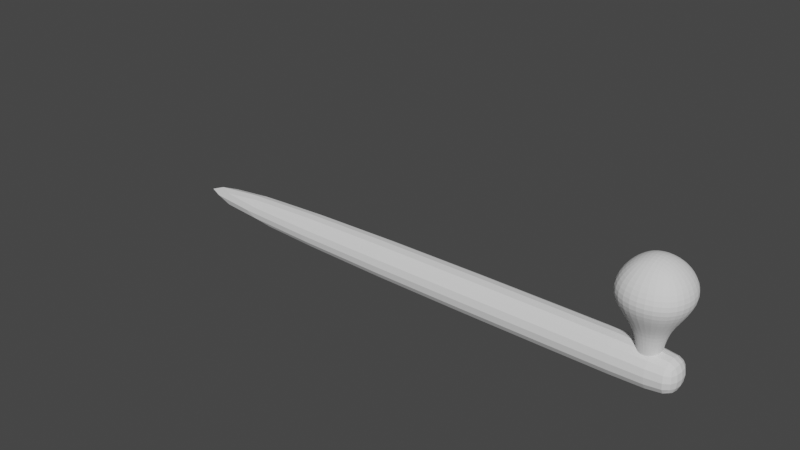 # Source: spotlight.blend  (saved by Blender 2.80.75; exported with 4.5.12 LTS)
import bpy
from mathutils import Matrix  # noqa: F401  (used for matrix-valued properties, if any)

bpy.ops.wm.read_factory_settings(use_empty=True)
scene = bpy.context.scene
scene.name = 'Scene'

# ---- collections
col_collection = bpy.data.collections.new('Collection'); scene.collection.children.link(col_collection)

# ---- world
world_world = bpy.data.worlds.new('World'); scene.world = world_world
world_world.use_nodes = True; world_world.node_tree.nodes.clear()
_N = world_world.node_tree.nodes; _L = world_world.node_tree.links
n0 = _N.new('ShaderNodeOutputWorld'); n0.name = 'World Output'; n0.location = (300, 300)
n1 = _N.new('ShaderNodeBackground'); n1.name = 'Background'; n1.location = (10, 300)
n1.inputs[0].default_value = (0.05088, 0.05088, 0.05088, 1.0)
_L.new(n1.outputs[0], n0.inputs[0])
n0.is_active_output = True
world_world.color = (0.05088, 0.05088, 0.05088)
world_world.use_sun_shadow = False
world_world.sun_shadow_jitter_overblur = 0.0

# ---- meshes
me_cube_001 = bpy.data.meshes.new('Cube.001')
me_cube_001.from_pydata([(-0.2813, -0.2813, 0.5148), (-0.2813, 0.2813, 0.5148), (0.2813, -0.2813, 0.5148), (0.2813, 0.2813, 0.5148), (-0.2287, -0.2287, 1.372), (-0.2287, 0.2287, 1.372), (0.2287, 0.2287, 1.372), (0.2287, -0.2287, 1.372), (-0.3303, -0.3303, 2.849), (-1.008, -1.008, 2.097), (-0.3303, 0.3303, 2.849), (-1.008, 1.008, 2.097), (0.3303, -0.3303, 2.849), (1.008, -1.008, 2.097), (0.3303, 0.3303, 2.849), (1.008, 1.008, 2.097)], [], [(14, 10, 8, 12), (6, 15, 13, 7), (4, 9, 11, 5), (1, 3, 2, 0), (5, 11, 15, 6), (2, 7, 4, 0), (3, 6, 7, 2), (1, 5, 6, 3), (0, 4, 5, 1), (8, 10, 11, 9), (10, 14, 15, 11), (14, 12, 13, 15), (12, 8, 9, 13), (7, 13, 9, 4)])
_uv = me_cube_001.uv_layers.new(name='UVMap')
_uv.uv.foreach_set('vector', [0.681, 0.556, 0.819, 0.556, 0.819, 0.694, 0.681, 0.694, 0.4821, 0.5, 0.5728, 0.5, 0.5728, 0.75, 0.4821, 0.75, 0.4821, 0.0, 0.5728, 0.0, 0.5728, 0.25, 0.4821, 0.25, 0.125, 0.5, 0.375, 0.5, 0.375, 0.75, 0.125, 0.75, 0.4821, 0.25, 0.5728, 0.25, 0.5728, 0.5, 0.4821, 0.5, 0.375, 0.75, 0.4821, 0.75, 0.4821, 1.0, 0.375, 1.0, 0.375, 0.5, 0.4821, 0.5, 0.4821, 0.75, 0.375, 0.75, 0.375, 0.25, 0.4821, 0.25, 0.4821, 0.5, 0.375, 0.5, 0.375, 0.0, 0.4821, 0.0, 0.4821, 0.25, 0.375, 0.25, 0.819, 0.694, 0.819, 0.556, 0.875, 0.5201, 0.875, 0.7299, 0.819, 0.556, 0.681, 0.556, 0.6451, 0.5, 0.8549, 0.5, 0.681, 0.556, 0.681, 0.694, 0.5728, 0.75, 0.5728, 0.5, 0.681, 0.694, 0.819, 0.694, 0.8549, 0.75, 0.6451, 0.75, 0.4821, 0.75, 0.5728, 0.75, 0.5728, 1.0, 0.4821, 1.0])
me_cube_001.use_remesh_preserve_volume = False
me_cube_001.use_remesh_preserve_attributes = False
me_cube_001.use_mirror_vertex_groups = False
me_cube_001.update()
me_cube_002 = bpy.data.meshes.new('Cube.002')
me_cube_002.from_pydata([(-1.634, -1.0, -1.0), (-1.634, -1.0, 1.0), (-1.634, 1.0, -1.0), (-1.634, 1.0, 1.0), (27.63, -1.0, -1.0), (27.63, -1.0, 1.0), (27.63, 1.0, -1.0), (27.63, 1.0, 1.0), (-0.1055, 1.0, -1.0), (-0.1055, 1.0, 1.0), (-0.1055, -1.0, -1.0), (-0.1055, -1.0, 1.0)], [], [(0, 1, 3, 2), (8, 9, 7, 6), (6, 7, 5, 4), (10, 11, 1, 0), (8, 6, 4, 10), (9, 3, 1, 11), (7, 9, 11, 5), (2, 8, 10, 0), (4, 5, 11, 10), (2, 3, 9, 8)])
_uv = me_cube_002.uv_layers.new(name='UVMap')
_uv.uv.foreach_set('vector', [0.375, 0.0, 0.625, 0.0, 0.625, 0.25, 0.375, 0.25, 0.375, 0.2704, 0.625, 0.2704, 0.625, 0.5, 0.375, 0.5, 0.375, 0.5, 0.625, 0.5, 0.625, 0.75, 0.375, 0.75, 0.375, 0.9796, 0.625, 0.9796, 0.625, 1.0, 0.375, 1.0, 0.1454, 0.5, 0.375, 0.5, 0.375, 0.75, 0.1454, 0.75, 0.8546, 0.5, 0.875, 0.5, 0.875, 0.75, 0.8546, 0.75, 0.625, 0.5, 0.8546, 0.5, 0.8546, 0.75, 0.625, 0.75, 0.125, 0.5, 0.1454, 0.5, 0.1454, 0.75, 0.125, 0.75, 0.375, 0.75, 0.625, 0.75, 0.625, 0.9796, 0.375, 0.9796, 0.375, 0.25, 0.625, 0.25, 0.625, 0.2704, 0.375, 0.2704])
me_cube_002.use_remesh_preserve_volume = False
me_cube_002.use_remesh_preserve_attributes = False
me_cube_002.use_mirror_vertex_groups = False
me_cube_002.update()
me_cube_003 = bpy.data.meshes.new('Cube.003')
me_cube_003.from_pydata([(-0.2813, -0.2813, 0.5148), (-0.2813, 0.2813, 0.5148), (0.2813, -0.2813, 0.5148), (0.2813, 0.2813, 0.5148), (-0.2287, -0.2287, 1.372), (-0.2287, 0.2287, 1.372), (0.2287, 0.2287, 1.372), (0.2287, -0.2287, 1.372), (-0.3303, -0.3303, 2.849), (-1.008, -1.008, 2.097), (-0.3303, 0.3303, 2.849), (-1.008, 1.008, 2.097), (0.3303, -0.3303, 2.849), (1.008, -1.008, 2.097), (0.3303, 0.3303, 2.849), (1.008, 1.008, 2.097)], [], [(14, 10, 8, 12), (6, 15, 13, 7), (4, 9, 11, 5), (1, 3, 2, 0), (5, 11, 15, 6), (2, 7, 4, 0), (3, 6, 7, 2), (1, 5, 6, 3), (0, 4, 5, 1), (8, 10, 11, 9), (10, 14, 15, 11), (14, 12, 13, 15), (12, 8, 9, 13), (7, 13, 9, 4)])
_uv = me_cube_003.uv_layers.new(name='UVMap')
_uv.uv.foreach_set('vector', [0.681, 0.556, 0.819, 0.556, 0.819, 0.694, 0.681, 0.694, 0.4821, 0.5, 0.5728, 0.5, 0.5728, 0.75, 0.4821, 0.75, 0.4821, 0.0, 0.5728, 0.0, 0.5728, 0.25, 0.4821, 0.25, 0.125, 0.5, 0.375, 0.5, 0.375, 0.75, 0.125, 0.75, 0.4821, 0.25, 0.5728, 0.25, 0.5728, 0.5, 0.4821, 0.5, 0.375, 0.75, 0.4821, 0.75, 0.4821, 1.0, 0.375, 1.0, 0.375, 0.5, 0.4821, 0.5, 0.4821, 0.75, 0.375, 0.75, 0.375, 0.25, 0.4821, 0.25, 0.4821, 0.5, 0.375, 0.5, 0.375, 0.0, 0.4821, 0.0, 0.4821, 0.25, 0.375, 0.25, 0.819, 0.694, 0.819, 0.556, 0.875, 0.5201, 0.875, 0.7299, 0.819, 0.556, 0.681, 0.556, 0.6451, 0.5, 0.8549, 0.5, 0.681, 0.556, 0.681, 0.694, 0.5728, 0.75, 0.5728, 0.5, 0.681, 0.694, 0.819, 0.694, 0.8549, 0.75, 0.6451, 0.75, 0.4821, 0.75, 0.5728, 0.75, 0.5728, 1.0, 0.4821, 1.0])
me_cube_003.use_remesh_preserve_volume = False
me_cube_003.use_remesh_preserve_attributes = False
me_cube_003.use_mirror_vertex_groups = False
me_cube_003.update()

# ---- objects
ob_lightbulb = bpy.data.objects.new('LightBulb', me_cube_001)
ob_cube_001 = bpy.data.objects.new('Cube.001', me_cube_002)
ob_yellowbit = bpy.data.objects.new('YellowBit', me_cube_003)

# ---- transforms, parenting, visibility, modifiers, constraints
ob_lightbulb.location = (0.0, 0.0, 0.07425)
ob_lightbulb.scale = (0.4321, 0.4321, 0.4321)
ob_lightbulb.lineart.crease_threshold = 0.0
_m = ob_lightbulb.modifiers.new('Subdivision', 'SUBSURF')
_m.uv_smooth = 'PRESERVE_CORNERS'
_m.levels = 4
_m.render_levels = 3
_m.show_only_control_edges = False
ob_cube_001.location = (0.0, 0.0, 0.3282)
ob_cube_001.scale = (-0.1927, -0.1927, -0.1927)
ob_cube_001.lineart.crease_threshold = 0.0
_m = ob_cube_001.modifiers.new('Subdivision', 'SUBSURF')
_m.uv_smooth = 'PRESERVE_CORNERS'
_m.levels = 5
_m.show_only_control_edges = False
ob_yellowbit.location = (0.0, 0.0, 0.1401)
ob_yellowbit.scale = (0.3255, 0.3255, 0.3602)
ob_yellowbit.lineart.crease_threshold = 0.0
_m = ob_yellowbit.modifiers.new('Subdivision', 'SUBSURF')
_m.uv_smooth = 'PRESERVE_CORNERS'
_m.levels = 4
_m.render_levels = 3
_m.show_only_control_edges = False

# ---- collection membership
col_collection.objects.link(ob_lightbulb)
col_collection.objects.link(ob_cube_001)
col_collection.objects.link(ob_yellowbit)

# ---- scene / render settings (as saved in the file)
scene.frame_start = 1; scene.frame_end = 250; scene.frame_set(1)
scene.render.engine = 'BLENDER_EEVEE_NEXT'
scene.cycles.use_denoising = False
scene.cycles.samples = 128
scene.cycles.sampling_pattern = 'TABULATED_SOBOL'
scene.cycles.use_adaptive_sampling = False
scene.cycles.use_light_tree = False
scene.view_settings.view_transform = 'Filmic'
bpy.context.view_layer.update()

# ---- added for rendering (the .blend has no active camera and no usable light): camera, sun
cam_auto = bpy.data.cameras.new('AutoCamera')
cam_auto.lens = 50.0
cam_auto.sensor_width = 36.0
cam_auto.clip_end = 1000.0
ob_auto_camera = bpy.data.objects.new('AutoCamera', cam_auto)
scene.collection.objects.link(ob_auto_camera)
ob_auto_camera.location = (3.05225, -6.59508, 5.11714)
ob_auto_camera.rotation_euler = (1.09748, -7.21219e-08, 0.694738)
scene.camera = ob_auto_camera
light_auto_sun = bpy.data.lights.new('AutoSun', 'SUN')
light_auto_sun.energy = 3.0
light_auto_sun.angle = 0.0523599
ob_auto_sun = bpy.data.objects.new('AutoSun', light_auto_sun)
scene.collection.objects.link(ob_auto_sun)
ob_auto_sun.rotation_euler = (0.872665, 0.174533, 0.523599)
bpy.context.view_layer.update()
